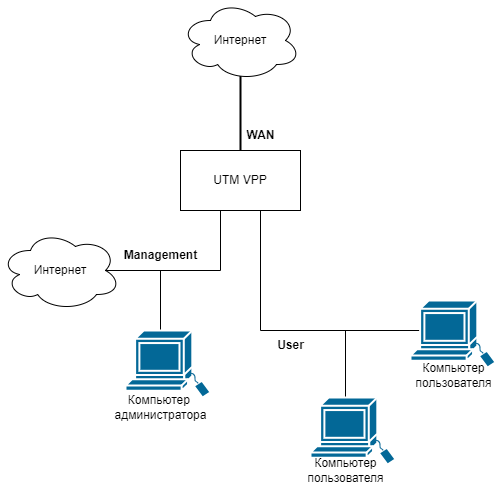

The diagram above was exported from draw.io. Its source (the exported page's mxGraphModel, read from the mxfile embedded in the PNG):
<mxGraphModel dx="2074" dy="1110" grid="1" gridSize="10" guides="1" tooltips="1" connect="1" arrows="1" fold="1" page="1" pageScale="1" pageWidth="827" pageHeight="1169" math="0" shadow="0">
  <root>
    <mxCell id="0" />
    <mxCell id="1" parent="0" />
    <mxCell id="CeVwKONgcps1ScfKj0kt-1" value="UTM VPP" style="rounded=0;whiteSpace=wrap;html=1;" vertex="1" parent="1">
      <mxGeometry x="340" y="320" width="120" height="60" as="geometry" />
    </mxCell>
    <mxCell id="CeVwKONgcps1ScfKj0kt-4" value="" style="line;strokeWidth=2;direction=south;html=1;" vertex="1" parent="1">
      <mxGeometry x="395" y="230" width="10" height="90" as="geometry" />
    </mxCell>
    <mxCell id="CeVwKONgcps1ScfKj0kt-5" value="WAN" style="text;html=1;align=center;verticalAlign=middle;resizable=0;points=[];autosize=1;fontStyle=1" vertex="1" parent="1">
      <mxGeometry x="395" y="290" width="50" height="30" as="geometry" />
    </mxCell>
    <mxCell id="CeVwKONgcps1ScfKj0kt-6" value="Интернет" style="ellipse;shape=cloud;whiteSpace=wrap;html=1;" vertex="1" parent="1">
      <mxGeometry x="340" y="170" width="120" height="80" as="geometry" />
    </mxCell>
    <mxCell id="CeVwKONgcps1ScfKj0kt-13" value="" style="shape=partialRectangle;whiteSpace=wrap;html=1;top=0;left=0;fillColor=none;" vertex="1" parent="1">
      <mxGeometry x="260" y="380" width="120" height="60" as="geometry" />
    </mxCell>
    <mxCell id="CeVwKONgcps1ScfKj0kt-33" value="" style="edgeStyle=orthogonalEdgeStyle;rounded=0;orthogonalLoop=1;jettySize=auto;html=1;" edge="1" parent="1" source="CeVwKONgcps1ScfKj0kt-15" target="CeVwKONgcps1ScfKj0kt-31">
      <mxGeometry relative="1" as="geometry" />
    </mxCell>
    <mxCell id="CeVwKONgcps1ScfKj0kt-15" value="" style="shape=partialRectangle;whiteSpace=wrap;html=1;bottom=0;right=0;fillColor=none;rotation=-90;" vertex="1" parent="1">
      <mxGeometry x="445" y="355" width="120" height="170" as="geometry" />
    </mxCell>
    <mxCell id="CeVwKONgcps1ScfKj0kt-24" value="" style="edgeStyle=orthogonalEdgeStyle;rounded=0;orthogonalLoop=1;jettySize=auto;html=1;" edge="1" parent="1" source="CeVwKONgcps1ScfKj0kt-18" target="CeVwKONgcps1ScfKj0kt-23">
      <mxGeometry relative="1" as="geometry" />
    </mxCell>
    <mxCell id="CeVwKONgcps1ScfKj0kt-18" value="&lt;b&gt;Мanagement&lt;/b&gt;" style="text;html=1;align=center;verticalAlign=middle;resizable=0;points=[];autosize=1;strokeColor=none;fillColor=none;" vertex="1" parent="1">
      <mxGeometry x="270" y="410" width="100" height="30" as="geometry" />
    </mxCell>
    <mxCell id="CeVwKONgcps1ScfKj0kt-20" value="Интернет" style="ellipse;shape=cloud;whiteSpace=wrap;html=1;" vertex="1" parent="1">
      <mxGeometry x="160" y="400" width="120" height="80" as="geometry" />
    </mxCell>
    <mxCell id="CeVwKONgcps1ScfKj0kt-21" value="&lt;b&gt;User&lt;/b&gt;" style="text;html=1;align=center;verticalAlign=middle;resizable=0;points=[];autosize=1;strokeColor=none;fillColor=none;" vertex="1" parent="1">
      <mxGeometry x="425" y="500" width="50" height="30" as="geometry" />
    </mxCell>
    <mxCell id="CeVwKONgcps1ScfKj0kt-22" value="" style="shape=mxgraph.cisco.computers_and_peripherals.sun_workstation;sketch=0;html=1;pointerEvents=1;dashed=0;fillColor=#036897;strokeColor=#ffffff;strokeWidth=2;verticalLabelPosition=bottom;verticalAlign=top;align=center;outlineConnect=0;" vertex="1" parent="1">
      <mxGeometry x="285" y="500" width="85" height="67" as="geometry" />
    </mxCell>
    <mxCell id="CeVwKONgcps1ScfKj0kt-23" value="Компьютер&amp;nbsp;&lt;br&gt;администратора" style="text;html=1;align=center;verticalAlign=middle;resizable=0;points=[];autosize=1;strokeColor=none;fillColor=none;" vertex="1" parent="1">
      <mxGeometry x="260" y="557" width="120" height="40" as="geometry" />
    </mxCell>
    <mxCell id="CeVwKONgcps1ScfKj0kt-25" value="" style="shape=mxgraph.cisco.computers_and_peripherals.sun_workstation;sketch=0;html=1;pointerEvents=1;dashed=0;fillColor=#036897;strokeColor=#ffffff;strokeWidth=2;verticalLabelPosition=bottom;verticalAlign=top;align=center;outlineConnect=0;" vertex="1" parent="1">
      <mxGeometry x="470" y="567" width="85" height="67" as="geometry" />
    </mxCell>
    <mxCell id="CeVwKONgcps1ScfKj0kt-31" value="Компьютер&lt;br&gt;пользователя" style="text;html=1;align=center;verticalAlign=middle;resizable=0;points=[];autosize=1;strokeColor=none;fillColor=none;" vertex="1" parent="1">
      <mxGeometry x="455" y="620" width="100" height="40" as="geometry" />
    </mxCell>
    <mxCell id="CeVwKONgcps1ScfKj0kt-36" value="" style="shape=mxgraph.cisco.computers_and_peripherals.sun_workstation;sketch=0;html=1;pointerEvents=1;dashed=0;fillColor=#036897;strokeColor=#ffffff;strokeWidth=2;verticalLabelPosition=bottom;verticalAlign=top;align=center;outlineConnect=0;" vertex="1" parent="1">
      <mxGeometry x="570" y="470" width="85" height="67" as="geometry" />
    </mxCell>
    <mxCell id="CeVwKONgcps1ScfKj0kt-37" value="Компьютер&lt;br&gt;пользователя" style="text;html=1;align=center;verticalAlign=middle;resizable=0;points=[];autosize=1;strokeColor=none;fillColor=none;" vertex="1" parent="1">
      <mxGeometry x="562.5" y="525" width="100" height="40" as="geometry" />
    </mxCell>
  </root>
</mxGraphModel>